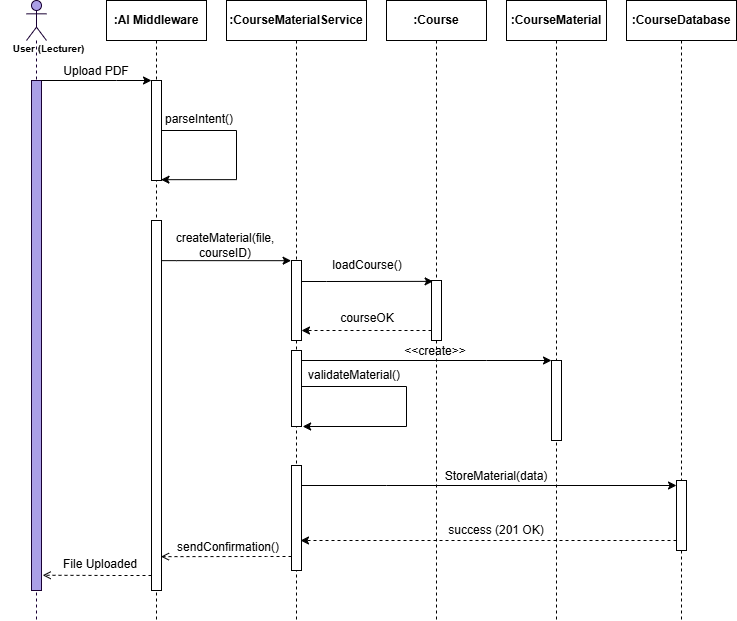

The diagram above was exported from draw.io. Its source (the exported page's mxGraphModel, read from the mxfile embedded in the PNG):
<mxGraphModel dx="1351" dy="853" grid="1" gridSize="10" guides="1" tooltips="1" connect="1" arrows="1" fold="1" page="1" pageScale="1" pageWidth="850" pageHeight="1100" math="0" shadow="0">
  <root>
    <mxCell id="0" />
    <mxCell id="1" parent="0" />
    <mxCell id="paiI39qKr4aSUvkaQRLL-3" parent="1" style="shape=umlLifeline;perimeter=lifelinePerimeter;whiteSpace=wrap;html=1;container=1;dropTarget=0;collapsible=0;recursiveResize=0;outlineConnect=0;portConstraint=eastwest;newEdgeStyle={&quot;curved&quot;:0,&quot;rounded&quot;:0};participant=umlActor;fillColor=#AB9FE6;strokeColor=#190033;" value="" vertex="1">
      <mxGeometry height="620" width="20" x="50" y="40" as="geometry" />
    </mxCell>
    <mxCell id="paiI39qKr4aSUvkaQRLL-4" parent="paiI39qKr4aSUvkaQRLL-3" style="html=1;points=[[0,0,0,0,5],[0,1,0,0,-5],[1,0,0,0,5],[1,1,0,0,-5]];perimeter=orthogonalPerimeter;outlineConnect=0;targetShapes=umlLifeline;portConstraint=eastwest;newEdgeStyle={&quot;curved&quot;:0,&quot;rounded&quot;:0};fillColor=#AB9FE6;strokeColor=#190033;" value="" vertex="1">
      <mxGeometry height="510" width="10" x="5" y="80" as="geometry" />
    </mxCell>
    <mxCell id="paiI39qKr4aSUvkaQRLL-5" parent="1" style="shape=umlLifeline;perimeter=lifelinePerimeter;whiteSpace=wrap;html=1;container=1;dropTarget=0;collapsible=0;recursiveResize=0;outlineConnect=0;portConstraint=eastwest;newEdgeStyle={&quot;curved&quot;:0,&quot;rounded&quot;:0};" value="&lt;b&gt;:AI Middleware&lt;/b&gt;" vertex="1">
      <mxGeometry height="620" width="100" x="130" y="40" as="geometry" />
    </mxCell>
    <mxCell id="paiI39qKr4aSUvkaQRLL-6" parent="paiI39qKr4aSUvkaQRLL-5" style="html=1;points=[[0,0,0,0,5],[0,1,0,0,-5],[1,0,0,0,5],[1,1,0,0,-5]];perimeter=orthogonalPerimeter;outlineConnect=0;targetShapes=umlLifeline;portConstraint=eastwest;newEdgeStyle={&quot;curved&quot;:0,&quot;rounded&quot;:0};" value="" vertex="1">
      <mxGeometry height="100" width="10" x="45" y="80" as="geometry" />
    </mxCell>
    <mxCell id="paiI39qKr4aSUvkaQRLL-17" edge="1" parent="paiI39qKr4aSUvkaQRLL-5" source="paiI39qKr4aSUvkaQRLL-6" style="edgeStyle=orthogonalEdgeStyle;rounded=0;orthogonalLoop=1;jettySize=auto;html=1;curved=0;entryX=0.545;entryY=0.289;entryDx=0;entryDy=0;entryPerimeter=0;" target="paiI39qKr4aSUvkaQRLL-5">
      <mxGeometry relative="1" as="geometry">
        <Array as="points">
          <mxPoint x="130" y="130" />
          <mxPoint x="130" y="179" />
        </Array>
      </mxGeometry>
    </mxCell>
    <mxCell id="paiI39qKr4aSUvkaQRLL-19" parent="paiI39qKr4aSUvkaQRLL-5" style="html=1;points=[[0,0,0,0,5],[0,1,0,0,-5],[1,0,0,0,5],[1,1,0,0,-5]];perimeter=orthogonalPerimeter;outlineConnect=0;targetShapes=umlLifeline;portConstraint=eastwest;newEdgeStyle={&quot;curved&quot;:0,&quot;rounded&quot;:0};" value="" vertex="1">
      <mxGeometry height="370" width="10" x="45" y="220" as="geometry" />
    </mxCell>
    <mxCell id="paiI39qKr4aSUvkaQRLL-7" edge="1" parent="1" source="paiI39qKr4aSUvkaQRLL-4" style="edgeStyle=orthogonalEdgeStyle;rounded=0;orthogonalLoop=1;jettySize=auto;html=1;curved=0;" target="paiI39qKr4aSUvkaQRLL-6">
      <mxGeometry relative="1" as="geometry">
        <Array as="points">
          <mxPoint x="140" y="120" />
          <mxPoint x="140" y="120" />
        </Array>
        <mxPoint x="170" y="130" as="targetPoint" />
      </mxGeometry>
    </mxCell>
    <mxCell id="paiI39qKr4aSUvkaQRLL-11" parent="1" style="text;html=1;whiteSpace=wrap;strokeColor=none;fillColor=none;align=center;verticalAlign=middle;rounded=0;" value="Upload PDF" vertex="1">
      <mxGeometry height="30" width="90" x="75" y="96" as="geometry" />
    </mxCell>
    <mxCell id="paiI39qKr4aSUvkaQRLL-12" parent="1" style="shape=umlLifeline;perimeter=lifelinePerimeter;whiteSpace=wrap;html=1;container=1;dropTarget=0;collapsible=0;recursiveResize=0;outlineConnect=0;portConstraint=eastwest;newEdgeStyle={&quot;curved&quot;:0,&quot;rounded&quot;:0};" value="&lt;b&gt;:CourseMaterialService&lt;/b&gt;" vertex="1">
      <mxGeometry height="620" width="140" x="250" y="40" as="geometry" />
    </mxCell>
    <mxCell id="paiI39qKr4aSUvkaQRLL-30" parent="paiI39qKr4aSUvkaQRLL-12" style="html=1;points=[[0,0,0,0,5],[0,1,0,0,-5],[1,0,0,0,5],[1,1,0,0,-5]];perimeter=orthogonalPerimeter;outlineConnect=0;targetShapes=umlLifeline;portConstraint=eastwest;newEdgeStyle={&quot;curved&quot;:0,&quot;rounded&quot;:0};" value="" vertex="1">
      <mxGeometry height="80" width="10" x="65" y="260" as="geometry" />
    </mxCell>
    <mxCell id="paiI39qKr4aSUvkaQRLL-42" parent="paiI39qKr4aSUvkaQRLL-12" style="html=1;points=[[0,0,0,0,5],[0,1,0,0,-5],[1,0,0,0,5],[1,1,0,0,-5]];perimeter=orthogonalPerimeter;outlineConnect=0;targetShapes=umlLifeline;portConstraint=eastwest;newEdgeStyle={&quot;curved&quot;:0,&quot;rounded&quot;:0};" value="" vertex="1">
      <mxGeometry height="76" width="10" x="65" y="350" as="geometry" />
    </mxCell>
    <mxCell id="paiI39qKr4aSUvkaQRLL-43" edge="1" parent="paiI39qKr4aSUvkaQRLL-12" source="paiI39qKr4aSUvkaQRLL-42" style="edgeStyle=orthogonalEdgeStyle;rounded=0;orthogonalLoop=1;jettySize=auto;html=1;curved=0;entryX=1.125;entryY=1.008;entryDx=0;entryDy=0;entryPerimeter=0;" target="paiI39qKr4aSUvkaQRLL-42">
      <mxGeometry relative="1" as="geometry">
        <Array as="points">
          <mxPoint x="180" y="386" />
          <mxPoint x="180" y="426" />
          <mxPoint x="76" y="426" />
        </Array>
      </mxGeometry>
    </mxCell>
    <mxCell id="paiI39qKr4aSUvkaQRLL-48" parent="paiI39qKr4aSUvkaQRLL-12" style="html=1;points=[[0,0,0,0,5],[0,1,0,0,-5],[1,0,0,0,5],[1,1,0,0,-5]];perimeter=orthogonalPerimeter;outlineConnect=0;targetShapes=umlLifeline;portConstraint=eastwest;newEdgeStyle={&quot;curved&quot;:0,&quot;rounded&quot;:0};" value="" vertex="1">
      <mxGeometry height="105" width="10" x="65" y="465" as="geometry" />
    </mxCell>
    <mxCell id="paiI39qKr4aSUvkaQRLL-18" parent="1" style="text;html=1;whiteSpace=wrap;strokeColor=none;fillColor=none;align=center;verticalAlign=middle;rounded=0;" value="parseIntent()" vertex="1">
      <mxGeometry height="30" width="90" x="178" y="144" as="geometry" />
    </mxCell>
    <mxCell id="paiI39qKr4aSUvkaQRLL-21" parent="1" style="text;html=1;whiteSpace=wrap;strokeColor=none;fillColor=none;align=center;verticalAlign=middle;rounded=0;" value="createMaterial(file, courseID)" vertex="1">
      <mxGeometry height="30" width="142" x="178" y="270" as="geometry" />
    </mxCell>
    <mxCell id="paiI39qKr4aSUvkaQRLL-24" edge="1" parent="1" source="paiI39qKr4aSUvkaQRLL-19" style="edgeStyle=orthogonalEdgeStyle;rounded=0;orthogonalLoop=1;jettySize=auto;html=1;curved=0;entryX=0.962;entryY=1.006;entryDx=0;entryDy=0;entryPerimeter=0;" target="paiI39qKr4aSUvkaQRLL-21">
      <mxGeometry relative="1" as="geometry">
        <Array as="points">
          <mxPoint x="200" y="300" />
        </Array>
        <mxPoint x="310" y="300" as="targetPoint" />
      </mxGeometry>
    </mxCell>
    <mxCell id="paiI39qKr4aSUvkaQRLL-25" parent="1" style="shape=umlLifeline;perimeter=lifelinePerimeter;whiteSpace=wrap;html=1;container=1;dropTarget=0;collapsible=0;recursiveResize=0;outlineConnect=0;portConstraint=eastwest;newEdgeStyle={&quot;curved&quot;:0,&quot;rounded&quot;:0};" value="&lt;b&gt;:Course&lt;/b&gt;" vertex="1">
      <mxGeometry height="620" width="100" x="410" y="40" as="geometry" />
    </mxCell>
    <mxCell id="paiI39qKr4aSUvkaQRLL-34" parent="paiI39qKr4aSUvkaQRLL-25" style="html=1;points=[[0,0,0,0,5],[0,1,0,0,-5],[1,0,0,0,5],[1,1,0,0,-5]];perimeter=orthogonalPerimeter;outlineConnect=0;targetShapes=umlLifeline;portConstraint=eastwest;newEdgeStyle={&quot;curved&quot;:0,&quot;rounded&quot;:0};" value="" vertex="1">
      <mxGeometry height="60" width="10" x="45" y="280" as="geometry" />
    </mxCell>
    <mxCell id="paiI39qKr4aSUvkaQRLL-35" edge="1" parent="1" source="paiI39qKr4aSUvkaQRLL-30" style="edgeStyle=orthogonalEdgeStyle;rounded=0;orthogonalLoop=1;jettySize=auto;html=1;curved=0;entryX=0.466;entryY=0.453;entryDx=0;entryDy=0;entryPerimeter=0;" target="paiI39qKr4aSUvkaQRLL-25">
      <mxGeometry relative="1" as="geometry">
        <Array as="points">
          <mxPoint x="350" y="321" />
          <mxPoint x="350" y="321" />
        </Array>
      </mxGeometry>
    </mxCell>
    <mxCell id="paiI39qKr4aSUvkaQRLL-36" parent="1" style="text;html=1;whiteSpace=wrap;strokeColor=none;fillColor=none;align=center;verticalAlign=middle;rounded=0;" value="loadCourse()" vertex="1">
      <mxGeometry height="30" width="142" x="320" y="290" as="geometry" />
    </mxCell>
    <mxCell id="paiI39qKr4aSUvkaQRLL-38" edge="1" parent="1" source="paiI39qKr4aSUvkaQRLL-34" style="edgeStyle=orthogonalEdgeStyle;rounded=0;orthogonalLoop=1;jettySize=auto;html=1;curved=0;dashed=1;" target="paiI39qKr4aSUvkaQRLL-30">
      <mxGeometry relative="1" as="geometry">
        <Array as="points">
          <mxPoint x="440" y="370" />
          <mxPoint x="440" y="370" />
        </Array>
      </mxGeometry>
    </mxCell>
    <mxCell id="paiI39qKr4aSUvkaQRLL-39" parent="1" style="text;html=1;whiteSpace=wrap;strokeColor=none;fillColor=none;align=center;verticalAlign=middle;rounded=0;" value="courseOK" vertex="1">
      <mxGeometry height="30" width="142" x="320" y="343" as="geometry" />
    </mxCell>
    <mxCell id="paiI39qKr4aSUvkaQRLL-41" parent="1" style="shape=umlLifeline;perimeter=lifelinePerimeter;whiteSpace=wrap;html=1;container=1;dropTarget=0;collapsible=0;recursiveResize=0;outlineConnect=0;portConstraint=eastwest;newEdgeStyle={&quot;curved&quot;:0,&quot;rounded&quot;:0};" value="&lt;b&gt;:CourseMaterial&lt;/b&gt;" vertex="1">
      <mxGeometry height="620" width="100" x="530" y="40" as="geometry" />
    </mxCell>
    <mxCell id="paiI39qKr4aSUvkaQRLL-45" parent="paiI39qKr4aSUvkaQRLL-41" style="html=1;points=[[0,0,0,0,5],[0,1,0,0,-5],[1,0,0,0,5],[1,1,0,0,-5]];perimeter=orthogonalPerimeter;outlineConnect=0;targetShapes=umlLifeline;portConstraint=eastwest;newEdgeStyle={&quot;curved&quot;:0,&quot;rounded&quot;:0};" value="" vertex="1">
      <mxGeometry height="80" width="10" x="45" y="360" as="geometry" />
    </mxCell>
    <mxCell id="paiI39qKr4aSUvkaQRLL-44" parent="1" style="text;html=1;whiteSpace=wrap;strokeColor=none;fillColor=none;align=center;verticalAlign=middle;rounded=0;" value="validateMaterial()" vertex="1">
      <mxGeometry height="30" width="142" x="307" y="400" as="geometry" />
    </mxCell>
    <mxCell id="paiI39qKr4aSUvkaQRLL-46" edge="1" parent="1" source="paiI39qKr4aSUvkaQRLL-42" style="edgeStyle=orthogonalEdgeStyle;rounded=0;orthogonalLoop=1;jettySize=auto;html=1;curved=0;" target="paiI39qKr4aSUvkaQRLL-45">
      <mxGeometry relative="1" as="geometry">
        <Array as="points">
          <mxPoint x="510" y="400" />
          <mxPoint x="510" y="400" />
        </Array>
      </mxGeometry>
    </mxCell>
    <mxCell id="paiI39qKr4aSUvkaQRLL-49" parent="1" style="shape=umlLifeline;perimeter=lifelinePerimeter;whiteSpace=wrap;html=1;container=1;dropTarget=0;collapsible=0;recursiveResize=0;outlineConnect=0;portConstraint=eastwest;newEdgeStyle={&quot;curved&quot;:0,&quot;rounded&quot;:0};" value="&lt;b&gt;:CourseDatabase&lt;/b&gt;" vertex="1">
      <mxGeometry height="620" width="110" x="650" y="40" as="geometry" />
    </mxCell>
    <mxCell id="paiI39qKr4aSUvkaQRLL-50" parent="paiI39qKr4aSUvkaQRLL-49" style="html=1;points=[[0,0,0,0,5],[0,1,0,0,-5],[1,0,0,0,5],[1,1,0,0,-5]];perimeter=orthogonalPerimeter;outlineConnect=0;targetShapes=umlLifeline;portConstraint=eastwest;newEdgeStyle={&quot;curved&quot;:0,&quot;rounded&quot;:0};" value="" vertex="1">
      <mxGeometry height="70" width="10" x="50" y="480" as="geometry" />
    </mxCell>
    <mxCell id="paiI39qKr4aSUvkaQRLL-51" edge="1" parent="1" source="paiI39qKr4aSUvkaQRLL-48" style="edgeStyle=orthogonalEdgeStyle;rounded=0;orthogonalLoop=1;jettySize=auto;html=1;curved=0;entryX=0;entryY=0;entryDx=0;entryDy=5;entryPerimeter=0;" target="paiI39qKr4aSUvkaQRLL-50">
      <mxGeometry relative="1" as="geometry">
        <Array as="points">
          <mxPoint x="410" y="525" />
          <mxPoint x="410" y="525" />
        </Array>
      </mxGeometry>
    </mxCell>
    <mxCell id="paiI39qKr4aSUvkaQRLL-47" parent="1" style="text;html=1;whiteSpace=wrap;strokeColor=none;fillColor=none;align=center;verticalAlign=middle;rounded=0;" value="&amp;lt;&amp;lt;create&amp;gt;&amp;gt;" vertex="1">
      <mxGeometry height="30" width="142" x="388" y="376" as="geometry" />
    </mxCell>
    <mxCell id="paiI39qKr4aSUvkaQRLL-52" parent="1" style="text;html=1;whiteSpace=wrap;strokeColor=none;fillColor=none;align=center;verticalAlign=middle;rounded=0;" value="StoreMaterial(data)" vertex="1">
      <mxGeometry height="30" width="142" x="449" y="501" as="geometry" />
    </mxCell>
    <mxCell id="paiI39qKr4aSUvkaQRLL-53" edge="1" parent="1" source="paiI39qKr4aSUvkaQRLL-50" style="edgeStyle=orthogonalEdgeStyle;rounded=0;orthogonalLoop=1;jettySize=auto;html=1;curved=0;dashed=1;">
      <mxGeometry relative="1" as="geometry">
        <Array as="points">
          <mxPoint x="324" y="580" />
        </Array>
        <mxPoint x="324" y="580" as="targetPoint" />
      </mxGeometry>
    </mxCell>
    <mxCell id="paiI39qKr4aSUvkaQRLL-54" parent="1" style="text;html=1;whiteSpace=wrap;strokeColor=none;fillColor=none;align=center;verticalAlign=middle;rounded=0;" value="success (201 OK)" vertex="1">
      <mxGeometry height="30" width="142" x="449" y="555" as="geometry" />
    </mxCell>
    <mxCell id="paiI39qKr4aSUvkaQRLL-55" edge="1" parent="1" source="paiI39qKr4aSUvkaQRLL-48" style="edgeStyle=orthogonalEdgeStyle;rounded=0;orthogonalLoop=1;jettySize=auto;html=1;curved=0;entryX=0.545;entryY=0.897;entryDx=0;entryDy=0;entryPerimeter=0;dashed=1;endArrow=open;endFill=0;" target="paiI39qKr4aSUvkaQRLL-5">
      <mxGeometry relative="1" as="geometry">
        <Array as="points">
          <mxPoint x="290" y="596" />
          <mxPoint x="290" y="596" />
        </Array>
      </mxGeometry>
    </mxCell>
    <mxCell id="paiI39qKr4aSUvkaQRLL-56" parent="1" style="text;html=1;whiteSpace=wrap;strokeColor=none;fillColor=none;align=center;verticalAlign=middle;rounded=0;" value="sendConfirmation()" vertex="1">
      <mxGeometry height="30" width="142" x="181" y="572" as="geometry" />
    </mxCell>
    <mxCell id="paiI39qKr4aSUvkaQRLL-57" edge="1" parent="1" source="paiI39qKr4aSUvkaQRLL-19" style="edgeStyle=orthogonalEdgeStyle;rounded=0;orthogonalLoop=1;jettySize=auto;html=1;curved=0;entryX=0.808;entryY=0.927;entryDx=0;entryDy=0;entryPerimeter=0;dashed=1;endArrow=open;endFill=0;" target="paiI39qKr4aSUvkaQRLL-3">
      <mxGeometry relative="1" as="geometry">
        <Array as="points">
          <mxPoint x="140" y="615" />
          <mxPoint x="140" y="615" />
        </Array>
      </mxGeometry>
    </mxCell>
    <mxCell id="paiI39qKr4aSUvkaQRLL-58" parent="1" style="text;html=1;whiteSpace=wrap;strokeColor=none;fillColor=none;align=center;verticalAlign=middle;rounded=0;" value="File Uploaded" vertex="1">
      <mxGeometry height="30" width="142" x="53" y="589" as="geometry" />
    </mxCell>
    <mxCell id="paiI39qKr4aSUvkaQRLL-59" parent="1" style="text;align=center;fontStyle=1;verticalAlign=middle;spacingLeft=3;spacingRight=3;strokeColor=none;rotatable=0;points=[[0,0.5],[1,0.5]];portConstraint=eastwest;html=1;" value="&lt;font style=&quot;font-size: 10px;&quot;&gt;User&amp;nbsp;&lt;/font&gt;&lt;span style=&quot;font-size: 10px; background-color: transparent; color: light-dark(rgb(0, 0, 0), rgb(255, 255, 255));&quot;&gt;(Lecturer)&lt;/span&gt;" vertex="1">
      <mxGeometry height="16" width="95" x="24" y="80" as="geometry" />
    </mxCell>
  </root>
</mxGraphModel>